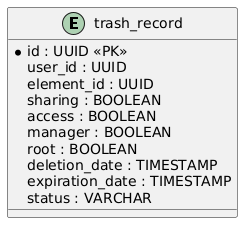

The diagram above was rendered by PlantUML. Its source (embedded in the PNG):
@startuml
entity trash_record {
  *id : UUID <<PK>>
  user_id : UUID
  element_id : UUID
  sharing : BOOLEAN
  access : BOOLEAN
  manager : BOOLEAN
  root : BOOLEAN
  deletion_date : TIMESTAMP
  expiration_date : TIMESTAMP
  status : VARCHAR
}
@enduml